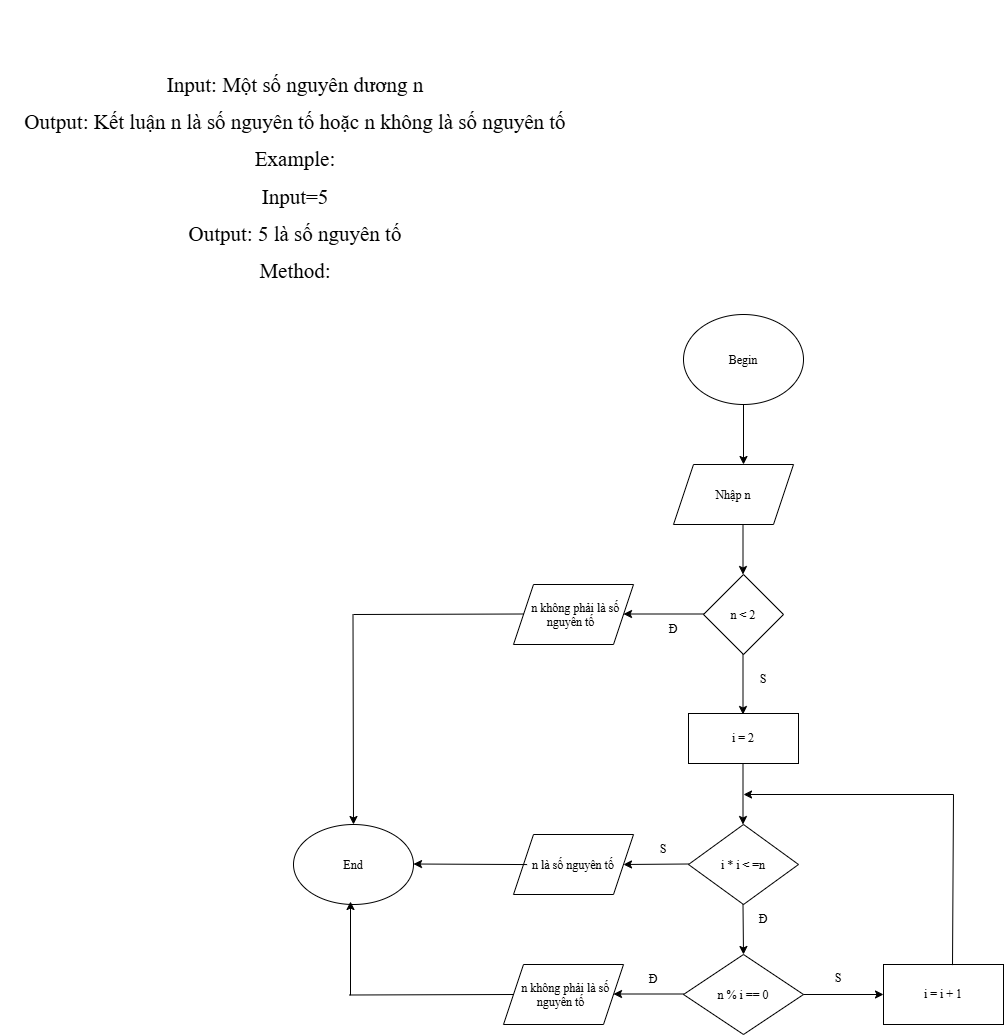

The diagram above was exported from draw.io. Its source (the exported page's mxGraphModel, read from the mxfile embedded in the PNG):
<mxGraphModel dx="1967" dy="1777" grid="0" gridSize="10" guides="1" tooltips="1" connect="1" arrows="1" fold="1" page="1" pageScale="1" pageWidth="850" pageHeight="1100" background="light-dark(#FFFFFF,#FFFFFF)" math="0" shadow="0">
  <root>
    <mxCell id="0" />
    <mxCell id="1" parent="0" />
    <mxCell id="FJ9xT83R1RyZsTUmr24f-2" parent="1" style="ellipse;whiteSpace=wrap;html=1;shapeInside=1;labelBackgroundColor=none;fillColor=#FFFFFF;fontFamily=Times New Roman;" value="Begin" vertex="1">
      <mxGeometry height="90" width="120" x="290" as="geometry" />
    </mxCell>
    <mxCell id="FJ9xT83R1RyZsTUmr24f-4" edge="1" parent="1" source="FJ9xT83R1RyZsTUmr24f-2" style="endArrow=classic;html=1;rounded=0;strokeColor=#000000;fontFamily=Times New Roman;" value="">
      <mxGeometry height="50" relative="1" width="50" as="geometry">
        <mxPoint x="409.5" y="120" as="sourcePoint" />
        <mxPoint x="350" y="150" as="targetPoint" />
      </mxGeometry>
    </mxCell>
    <mxCell id="xUbPYJsZehB8CxoPvBu8-1" parent="1" style="shape=parallelogram;perimeter=parallelogramPerimeter;whiteSpace=wrap;html=1;shapeInside=1;fixedSize=1;fontFamily=Times New Roman;" value="Nhập n" vertex="1">
      <mxGeometry height="60" width="120" x="280" y="150" as="geometry" />
    </mxCell>
    <mxCell id="xUbPYJsZehB8CxoPvBu8-2" edge="1" parent="1" style="endArrow=classic;html=1;rounded=0;fontFamily=Times New Roman;" value="">
      <mxGeometry height="50" relative="1" width="50" as="geometry">
        <mxPoint x="349.5" y="210" as="sourcePoint" />
        <mxPoint x="349.5" y="260" as="targetPoint" />
      </mxGeometry>
    </mxCell>
    <mxCell id="xUbPYJsZehB8CxoPvBu8-3" parent="1" style="rhombus;whiteSpace=wrap;html=1;shapeInside=1;fontFamily=Times New Roman;" value="n &amp;lt; 2" vertex="1">
      <mxGeometry height="80" width="80" x="310" y="260" as="geometry" />
    </mxCell>
    <mxCell id="xUbPYJsZehB8CxoPvBu8-4" edge="1" parent="1" style="endArrow=classic;html=1;rounded=0;fontFamily=Times New Roman;" value="">
      <mxGeometry height="50" relative="1" width="50" as="geometry">
        <mxPoint x="349.5" y="340" as="sourcePoint" />
        <mxPoint x="349.5" y="400" as="targetPoint" />
      </mxGeometry>
    </mxCell>
    <mxCell id="xUbPYJsZehB8CxoPvBu8-5" parent="1" style="rounded=0;whiteSpace=wrap;html=1;fontFamily=Times New Roman;" value="i = 2" vertex="1">
      <mxGeometry height="50" width="110" x="295" y="399" as="geometry" />
    </mxCell>
    <mxCell id="xUbPYJsZehB8CxoPvBu8-6" edge="1" parent="1" style="endArrow=classic;html=1;rounded=0;fontFamily=Times New Roman;" value="">
      <mxGeometry height="50" relative="1" width="50" as="geometry">
        <mxPoint x="349.5" y="450" as="sourcePoint" />
        <mxPoint x="349.5" y="510" as="targetPoint" />
      </mxGeometry>
    </mxCell>
    <mxCell id="xUbPYJsZehB8CxoPvBu8-7" parent="1" style="rhombus;whiteSpace=wrap;html=1;shapeInside=1;fontFamily=Times New Roman;" value="i * i &amp;lt; =n" vertex="1">
      <mxGeometry height="80" width="110" x="295" y="510" as="geometry" />
    </mxCell>
    <mxCell id="xUbPYJsZehB8CxoPvBu8-8" edge="1" parent="1" style="endArrow=classic;html=1;rounded=0;fontFamily=Times New Roman;" value="">
      <mxGeometry height="50" relative="1" width="50" as="geometry">
        <mxPoint x="349.5" y="590" as="sourcePoint" />
        <mxPoint x="350" y="640" as="targetPoint" />
      </mxGeometry>
    </mxCell>
    <mxCell id="xUbPYJsZehB8CxoPvBu8-20" edge="1" parent="1" style="endArrow=classic;html=1;rounded=0;fontFamily=Times New Roman;" value="">
      <mxGeometry height="50" relative="1" width="50" as="geometry">
        <mxPoint x="310" y="299.5" as="sourcePoint" />
        <mxPoint x="230" y="299.5" as="targetPoint" />
      </mxGeometry>
    </mxCell>
    <mxCell id="xUbPYJsZehB8CxoPvBu8-26" parent="1" style="rhombus;whiteSpace=wrap;html=1;shapeInside=1;fontFamily=Times New Roman;" value="n % i == 0" vertex="1">
      <mxGeometry height="80" width="120" x="290" y="640" as="geometry" />
    </mxCell>
    <mxCell id="xUbPYJsZehB8CxoPvBu8-27" edge="1" parent="1" style="endArrow=classic;html=1;rounded=0;fontFamily=Times New Roman;" value="">
      <mxGeometry height="50" relative="1" width="50" as="geometry">
        <mxPoint x="290" y="679.5" as="sourcePoint" />
        <mxPoint x="220" y="679.5" as="targetPoint" />
      </mxGeometry>
    </mxCell>
    <mxCell id="xUbPYJsZehB8CxoPvBu8-28" parent="1" style="shape=parallelogram;perimeter=parallelogramPerimeter;whiteSpace=wrap;html=1;shapeInside=1;fixedSize=1;fontFamily=Times New Roman;" value="n không phải là số nguyên tố" vertex="1">
      <mxGeometry height="60" width="120" x="110" y="650" as="geometry" />
    </mxCell>
    <mxCell id="xUbPYJsZehB8CxoPvBu8-29" edge="1" parent="1" style="endArrow=classic;html=1;rounded=0;entryX=1;entryY=0.5;entryDx=0;entryDy=0;fontFamily=Times New Roman;" target="xUbPYJsZehB8CxoPvBu8-30" value="">
      <mxGeometry height="50" relative="1" width="50" as="geometry">
        <mxPoint x="295" y="549.5" as="sourcePoint" />
        <mxPoint x="235" y="549.5" as="targetPoint" />
      </mxGeometry>
    </mxCell>
    <mxCell id="xUbPYJsZehB8CxoPvBu8-30" parent="1" style="shape=parallelogram;perimeter=parallelogramPerimeter;whiteSpace=wrap;html=1;shapeInside=1;fixedSize=1;fontFamily=Times New Roman;" value="n là số nguyên tố" vertex="1">
      <mxGeometry height="60" width="120" x="120" y="520" as="geometry" />
    </mxCell>
    <mxCell id="xUbPYJsZehB8CxoPvBu8-31" edge="1" parent="1" style="endArrow=none;html=1;rounded=0;entryX=0;entryY=0.5;entryDx=0;entryDy=0;fontFamily=Times New Roman;" target="xUbPYJsZehB8CxoPvBu8-28" value="">
      <mxGeometry height="50" relative="1" width="50" as="geometry">
        <mxPoint x="-44" y="680.5" as="sourcePoint" />
        <mxPoint x="116" y="680" as="targetPoint" />
      </mxGeometry>
    </mxCell>
    <mxCell id="xUbPYJsZehB8CxoPvBu8-34" parent="1" style="ellipse;whiteSpace=wrap;html=1;shapeInside=1;fontFamily=Times New Roman;" value="End" vertex="1">
      <mxGeometry height="80" width="120" x="-100" y="510" as="geometry" />
    </mxCell>
    <mxCell id="xUbPYJsZehB8CxoPvBu8-35" edge="1" parent="1" style="endArrow=classic;html=1;rounded=0;entryX=0.97;entryY=0.618;entryDx=0;entryDy=0;entryPerimeter=0;exitX=0;exitY=0.5;exitDx=0;exitDy=0;fontFamily=Times New Roman;" value="">
      <mxGeometry height="50" relative="1" width="50" as="geometry">
        <mxPoint x="133.6" y="550.06" as="sourcePoint" />
        <mxPoint x="20.000000000000092" y="549.5" as="targetPoint" />
      </mxGeometry>
    </mxCell>
    <mxCell id="xUbPYJsZehB8CxoPvBu8-37" parent="1" style="shape=parallelogram;perimeter=parallelogramPerimeter;whiteSpace=wrap;html=1;shapeInside=1;fixedSize=1;fontFamily=Times New Roman;" value="n không phải là số nguyên tố" vertex="1">
      <mxGeometry height="60" width="120" x="120" y="270" as="geometry" />
    </mxCell>
    <mxCell id="xUbPYJsZehB8CxoPvBu8-38" edge="1" parent="1" style="endArrow=classic;html=1;rounded=0;entryX=0.5;entryY=0;entryDx=0;entryDy=0;fontFamily=Times New Roman;" target="xUbPYJsZehB8CxoPvBu8-34" value="">
      <mxGeometry height="50" relative="1" width="50" as="geometry">
        <mxPoint x="-40.5" y="300" as="sourcePoint" />
        <mxPoint x="-40.5" y="430" as="targetPoint" />
      </mxGeometry>
    </mxCell>
    <mxCell id="xUbPYJsZehB8CxoPvBu8-39" edge="1" parent="1" style="endArrow=none;html=1;rounded=0;fontFamily=Times New Roman;" value="">
      <mxGeometry height="50" relative="1" width="50" as="geometry">
        <mxPoint x="-40" y="300" as="sourcePoint" />
        <mxPoint x="130" y="299.5" as="targetPoint" />
      </mxGeometry>
    </mxCell>
    <mxCell id="xUbPYJsZehB8CxoPvBu8-40" parent="1" style="text;html=1;whiteSpace=wrap;strokeColor=none;fillColor=none;align=center;verticalAlign=middle;rounded=0;fontFamily=Times New Roman;" value="Đ" vertex="1">
      <mxGeometry height="30" width="60" x="250" y="300" as="geometry" />
    </mxCell>
    <mxCell id="xUbPYJsZehB8CxoPvBu8-42" parent="1" style="text;html=1;whiteSpace=wrap;strokeColor=none;fillColor=none;align=center;verticalAlign=middle;rounded=0;fontFamily=Times New Roman;" value="S" vertex="1">
      <mxGeometry height="30" width="60" x="340" y="350" as="geometry" />
    </mxCell>
    <mxCell id="xUbPYJsZehB8CxoPvBu8-43" parent="1" style="text;html=1;whiteSpace=wrap;strokeColor=none;fillColor=none;align=center;verticalAlign=middle;rounded=0;fontFamily=Times New Roman;" value="S" vertex="1">
      <mxGeometry height="30" width="60" x="240" y="520" as="geometry" />
    </mxCell>
    <mxCell id="xUbPYJsZehB8CxoPvBu8-44" parent="1" style="text;html=1;whiteSpace=wrap;strokeColor=none;fillColor=none;align=center;verticalAlign=middle;rounded=0;fontFamily=Times New Roman;" value="Đ" vertex="1">
      <mxGeometry height="30" width="60" x="230" y="650" as="geometry" />
    </mxCell>
    <mxCell id="xUbPYJsZehB8CxoPvBu8-45" parent="1" style="text;html=1;whiteSpace=wrap;strokeColor=none;fillColor=none;align=center;verticalAlign=middle;rounded=0;fontFamily=Times New Roman;" value="Đ" vertex="1">
      <mxGeometry height="30" width="60" x="340" y="590" as="geometry" />
    </mxCell>
    <mxCell id="xUbPYJsZehB8CxoPvBu8-46" edge="1" parent="1" style="endArrow=classic;html=1;rounded=0;entryX=0;entryY=0.5;entryDx=0;entryDy=0;fontFamily=Times New Roman;" target="xUbPYJsZehB8CxoPvBu8-47" value="">
      <mxGeometry height="50" relative="1" width="50" as="geometry">
        <mxPoint x="410" y="680" as="sourcePoint" />
        <mxPoint x="485" y="680" as="targetPoint" />
      </mxGeometry>
    </mxCell>
    <mxCell id="xUbPYJsZehB8CxoPvBu8-47" parent="1" style="rounded=0;whiteSpace=wrap;html=1;fontFamily=Times New Roman;" value="i = i + 1" vertex="1">
      <mxGeometry height="60" width="120" x="490" y="650" as="geometry" />
    </mxCell>
    <mxCell id="xUbPYJsZehB8CxoPvBu8-48" edge="1" parent="1" style="endArrow=classic;html=1;rounded=0;fontFamily=Times New Roman;" value="">
      <mxGeometry height="50" relative="1" width="50" as="geometry">
        <mxPoint x="560" y="480" as="sourcePoint" />
        <mxPoint x="350" y="480" as="targetPoint" />
      </mxGeometry>
    </mxCell>
    <mxCell id="xUbPYJsZehB8CxoPvBu8-49" edge="1" parent="1" source="xUbPYJsZehB8CxoPvBu8-47" style="endArrow=none;html=1;rounded=0;exitX=0.575;exitY=0.01;exitDx=0;exitDy=0;exitPerimeter=0;fontFamily=Times New Roman;" value="">
      <mxGeometry height="50" relative="1" width="50" as="geometry">
        <mxPoint x="510" y="530" as="sourcePoint" />
        <mxPoint x="560" y="480" as="targetPoint" />
      </mxGeometry>
    </mxCell>
    <mxCell id="xUbPYJsZehB8CxoPvBu8-50" parent="1" style="text;html=1;whiteSpace=wrap;strokeColor=none;fillColor=none;align=center;verticalAlign=middle;rounded=0;fontFamily=Times New Roman;" value="S" vertex="1">
      <mxGeometry height="30" width="60" x="415" y="649" as="geometry" />
    </mxCell>
    <mxCell id="xUbPYJsZehB8CxoPvBu8-51" edge="1" parent="1" style="endArrow=classic;html=1;rounded=0;fontFamily=Times New Roman;" value="">
      <mxGeometry height="50" relative="1" width="50" as="geometry">
        <mxPoint x="-43" y="680.76" as="sourcePoint" />
        <mxPoint x="-43" y="587" as="targetPoint" />
      </mxGeometry>
    </mxCell>
    <mxCell id="EjQ3ri0v-XQAEdpuE37N-1" parent="1" style="text;html=1;whiteSpace=wrap;strokeColor=none;fillColor=none;align=center;verticalAlign=middle;rounded=0;fontFamily=Times New Roman;" value="&lt;p class=&quot;MsoNormal&quot;&gt;&lt;span lang=&quot;VI&quot; style=&quot;&quot;&gt;&lt;font style=&quot;font-size: 21px;&quot;&gt;Input: Một số nguyên dương n&lt;/font&gt;&lt;/span&gt;&lt;/p&gt;&lt;p class=&quot;MsoNormal&quot;&gt;&lt;span lang=&quot;VI&quot; style=&quot;&quot;&gt;&lt;font style=&quot;font-size: 21px;&quot;&gt;Output: Kết luận n là số nguyên tố hoặc n không là số nguyên tố&lt;/font&gt;&lt;/span&gt;&lt;/p&gt;&lt;p class=&quot;MsoNormal&quot;&gt;&lt;span style=&quot;background-color: transparent; color: light-dark(#000000, var(--ge-light-color, #ffffff));&quot;&gt;&lt;font style=&quot;font-size: 21px;&quot;&gt;Example:&lt;/font&gt;&lt;/span&gt;&lt;/p&gt;&lt;p class=&quot;MsoNormal&quot;&gt;&lt;span style=&quot;font-size: 21px; background-color: transparent; color: light-dark(#000000, var(--ge-light-color, #ffffff));&quot;&gt;Input=5&lt;/span&gt;&lt;/p&gt;&lt;p class=&quot;MsoNormal&quot;&gt;&lt;span style=&quot;font-size: 21px; background-color: transparent; color: light-dark(#000000, var(--ge-light-color, #ffffff));&quot;&gt;Output: 5 là số nguyên tố&lt;/span&gt;&lt;/p&gt;&lt;p class=&quot;MsoNormal&quot;&gt;&lt;span lang=&quot;VI&quot; style=&quot;&quot;&gt;&lt;font style=&quot;font-size: 21px;&quot;&gt;Method:&lt;/font&gt;&lt;/span&gt;&lt;/p&gt;" vertex="1">
      <mxGeometry height="355" width="590" x="-393" y="-314" as="geometry" />
    </mxCell>
  </root>
</mxGraphModel>